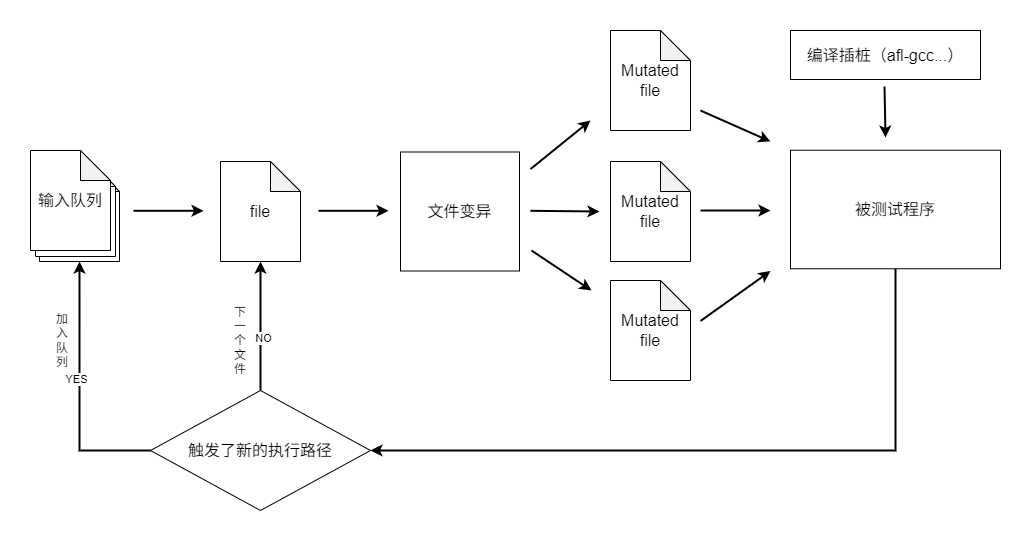

The diagram above was exported from draw.io. Its source (the exported page's mxGraphModel, read from the mxfile embedded in the PNG):
<mxGraphModel dx="1235" dy="844" grid="1" gridSize="10" guides="1" tooltips="1" connect="1" arrows="1" fold="1" page="1" pageScale="1" pageWidth="827" pageHeight="1169" math="0" shadow="0">
  <root>
    <mxCell id="0" />
    <mxCell id="1" parent="0" />
    <mxCell id="qpw3jS0e2AGT5MFUQEW_-1" value="" style="shape=note;whiteSpace=wrap;html=1;backgroundOutline=1;darkOpacity=0.05;" vertex="1" parent="1">
      <mxGeometry x="29" y="271" width="80" height="100" as="geometry" />
    </mxCell>
    <mxCell id="qpw3jS0e2AGT5MFUQEW_-2" value="" style="shape=note;whiteSpace=wrap;html=1;backgroundOutline=1;darkOpacity=0.05;" vertex="1" parent="1">
      <mxGeometry x="25" y="266" width="80" height="100" as="geometry" />
    </mxCell>
    <mxCell id="qpw3jS0e2AGT5MFUQEW_-3" value="&lt;font style=&quot;font-size: 16px;&quot;&gt;输入队列&lt;/font&gt;" style="shape=note;whiteSpace=wrap;html=1;backgroundOutline=1;darkOpacity=0.05;" vertex="1" parent="1">
      <mxGeometry x="20" y="260" width="80" height="100" as="geometry" />
    </mxCell>
    <mxCell id="qpw3jS0e2AGT5MFUQEW_-5" value="&lt;font style=&quot;font-size: 16px;&quot;&gt;file&lt;/font&gt;" style="shape=note;whiteSpace=wrap;html=1;backgroundOutline=1;darkOpacity=0.05;" vertex="1" parent="1">
      <mxGeometry x="210" y="271" width="80" height="100" as="geometry" />
    </mxCell>
    <mxCell id="qpw3jS0e2AGT5MFUQEW_-6" value="" style="endArrow=classic;html=1;rounded=0;strokeWidth=2;" edge="1" parent="1">
      <mxGeometry width="50" height="50" relative="1" as="geometry">
        <mxPoint x="123" y="320.29" as="sourcePoint" />
        <mxPoint x="193" y="320.29" as="targetPoint" />
      </mxGeometry>
    </mxCell>
    <mxCell id="qpw3jS0e2AGT5MFUQEW_-7" value="" style="endArrow=classic;html=1;rounded=0;strokeWidth=2;" edge="1" parent="1">
      <mxGeometry width="50" height="50" relative="1" as="geometry">
        <mxPoint x="520" y="320.29" as="sourcePoint" />
        <mxPoint x="589" y="321" as="targetPoint" />
      </mxGeometry>
    </mxCell>
    <mxCell id="qpw3jS0e2AGT5MFUQEW_-8" value="&lt;font style=&quot;font-size: 16px;&quot;&gt;文件变异&lt;/font&gt;" style="whiteSpace=wrap;html=1;aspect=fixed;" vertex="1" parent="1">
      <mxGeometry x="390" y="261.5" width="119" height="119" as="geometry" />
    </mxCell>
    <mxCell id="qpw3jS0e2AGT5MFUQEW_-10" value="&lt;font style=&quot;font-size: 16px;&quot;&gt;触发了新的执行路径&lt;/font&gt;" style="rhombus;whiteSpace=wrap;html=1;" vertex="1" parent="1">
      <mxGeometry x="140" y="500" width="220" height="120" as="geometry" />
    </mxCell>
    <mxCell id="qpw3jS0e2AGT5MFUQEW_-20" style="edgeStyle=orthogonalEdgeStyle;rounded=0;orthogonalLoop=1;jettySize=auto;html=1;exitX=0.5;exitY=1;exitDx=0;exitDy=0;strokeWidth=2;" edge="1" parent="1">
      <mxGeometry relative="1" as="geometry">
        <mxPoint x="875" y="247" as="targetPoint" />
        <mxPoint x="874" y="196" as="sourcePoint" />
      </mxGeometry>
    </mxCell>
    <mxCell id="qpw3jS0e2AGT5MFUQEW_-11" value="&lt;font style=&quot;font-size: 16px;&quot;&gt;编译插桩（afl-gcc...）&lt;/font&gt;" style="rounded=0;whiteSpace=wrap;html=1;" vertex="1" parent="1">
      <mxGeometry x="780" y="140" width="190" height="49" as="geometry" />
    </mxCell>
    <mxCell id="qpw3jS0e2AGT5MFUQEW_-21" style="edgeStyle=orthogonalEdgeStyle;rounded=0;orthogonalLoop=1;jettySize=auto;html=1;exitX=0.5;exitY=1;exitDx=0;exitDy=0;entryX=1;entryY=0.5;entryDx=0;entryDy=0;strokeWidth=2;" edge="1" parent="1" source="qpw3jS0e2AGT5MFUQEW_-12" target="qpw3jS0e2AGT5MFUQEW_-10">
      <mxGeometry relative="1" as="geometry" />
    </mxCell>
    <mxCell id="qpw3jS0e2AGT5MFUQEW_-12" value="&lt;font style=&quot;font-size: 16px;&quot;&gt;被测试程序&lt;/font&gt;" style="rounded=0;whiteSpace=wrap;html=1;" vertex="1" parent="1">
      <mxGeometry x="780" y="259.75" width="210" height="118.5" as="geometry" />
    </mxCell>
    <mxCell id="qpw3jS0e2AGT5MFUQEW_-13" value="&lt;font style=&quot;font-size: 16px;&quot;&gt;Mutated file&lt;/font&gt;" style="shape=note;whiteSpace=wrap;html=1;backgroundOutline=1;darkOpacity=0.05;" vertex="1" parent="1">
      <mxGeometry x="600" y="140" width="80" height="100" as="geometry" />
    </mxCell>
    <mxCell id="qpw3jS0e2AGT5MFUQEW_-14" value="&lt;font style=&quot;font-size: 16px;&quot;&gt;Mutated file&lt;/font&gt;" style="shape=note;whiteSpace=wrap;html=1;backgroundOutline=1;darkOpacity=0.05;" vertex="1" parent="1">
      <mxGeometry x="600" y="271" width="80" height="100" as="geometry" />
    </mxCell>
    <mxCell id="qpw3jS0e2AGT5MFUQEW_-15" value="&lt;font style=&quot;font-size: 16px;&quot;&gt;Mutated file&lt;/font&gt;" style="shape=note;whiteSpace=wrap;html=1;backgroundOutline=1;darkOpacity=0.05;" vertex="1" parent="1">
      <mxGeometry x="600" y="390" width="80" height="100" as="geometry" />
    </mxCell>
    <mxCell id="qpw3jS0e2AGT5MFUQEW_-16" value="" style="endArrow=classic;html=1;rounded=0;strokeWidth=2;" edge="1" parent="1">
      <mxGeometry width="50" height="50" relative="1" as="geometry">
        <mxPoint x="520" y="278.57" as="sourcePoint" />
        <mxPoint x="580" y="230" as="targetPoint" />
      </mxGeometry>
    </mxCell>
    <mxCell id="qpw3jS0e2AGT5MFUQEW_-17" value="" style="endArrow=classic;html=1;rounded=0;strokeWidth=2;" edge="1" parent="1">
      <mxGeometry width="50" height="50" relative="1" as="geometry">
        <mxPoint x="521" y="360" as="sourcePoint" />
        <mxPoint x="581" y="400" as="targetPoint" />
      </mxGeometry>
    </mxCell>
    <mxCell id="qpw3jS0e2AGT5MFUQEW_-18" value="" style="endArrow=classic;html=1;rounded=0;strokeWidth=2;" edge="1" parent="1">
      <mxGeometry width="50" height="50" relative="1" as="geometry">
        <mxPoint x="308" y="320.29" as="sourcePoint" />
        <mxPoint x="378" y="320.29" as="targetPoint" />
      </mxGeometry>
    </mxCell>
    <mxCell id="qpw3jS0e2AGT5MFUQEW_-19" value="" style="endArrow=classic;html=1;rounded=0;strokeWidth=2;" edge="1" parent="1">
      <mxGeometry width="50" height="50" relative="1" as="geometry">
        <mxPoint x="690" y="320" as="sourcePoint" />
        <mxPoint x="760" y="320" as="targetPoint" />
      </mxGeometry>
    </mxCell>
    <mxCell id="qpw3jS0e2AGT5MFUQEW_-22" style="edgeStyle=orthogonalEdgeStyle;rounded=0;orthogonalLoop=1;jettySize=auto;html=1;exitX=0.5;exitY=0;exitDx=0;exitDy=0;entryX=0.5;entryY=1;entryDx=0;entryDy=0;entryPerimeter=0;strokeWidth=2;" edge="1" parent="1" source="qpw3jS0e2AGT5MFUQEW_-10" target="qpw3jS0e2AGT5MFUQEW_-5">
      <mxGeometry relative="1" as="geometry" />
    </mxCell>
    <mxCell id="qpw3jS0e2AGT5MFUQEW_-29" value="NO" style="edgeLabel;html=1;align=center;verticalAlign=middle;resizable=0;points=[];" vertex="1" connectable="0" parent="qpw3jS0e2AGT5MFUQEW_-22">
      <mxGeometry x="-0.1849" y="-2" relative="1" as="geometry">
        <mxPoint as="offset" />
      </mxGeometry>
    </mxCell>
    <mxCell id="qpw3jS0e2AGT5MFUQEW_-23" style="edgeStyle=orthogonalEdgeStyle;rounded=0;orthogonalLoop=1;jettySize=auto;html=1;exitX=0;exitY=0.5;exitDx=0;exitDy=0;entryX=0.5;entryY=1;entryDx=0;entryDy=0;entryPerimeter=0;strokeWidth=2;" edge="1" parent="1" source="qpw3jS0e2AGT5MFUQEW_-10" target="qpw3jS0e2AGT5MFUQEW_-1">
      <mxGeometry relative="1" as="geometry" />
    </mxCell>
    <mxCell id="qpw3jS0e2AGT5MFUQEW_-30" value="YES" style="edgeLabel;html=1;align=center;verticalAlign=middle;resizable=0;points=[];" vertex="1" connectable="0" parent="qpw3jS0e2AGT5MFUQEW_-23">
      <mxGeometry x="0.0824" y="4" relative="1" as="geometry">
        <mxPoint y="-1" as="offset" />
      </mxGeometry>
    </mxCell>
    <mxCell id="qpw3jS0e2AGT5MFUQEW_-26" value="" style="endArrow=classic;html=1;rounded=0;strokeWidth=2;" edge="1" parent="1">
      <mxGeometry width="50" height="50" relative="1" as="geometry">
        <mxPoint x="690" y="220" as="sourcePoint" />
        <mxPoint x="760" y="251" as="targetPoint" />
      </mxGeometry>
    </mxCell>
    <mxCell id="qpw3jS0e2AGT5MFUQEW_-27" value="" style="endArrow=classic;html=1;rounded=0;strokeWidth=2;" edge="1" parent="1">
      <mxGeometry width="50" height="50" relative="1" as="geometry">
        <mxPoint x="690" y="430.5" as="sourcePoint" />
        <mxPoint x="760" y="380.5" as="targetPoint" />
      </mxGeometry>
    </mxCell>
    <mxCell id="qpw3jS0e2AGT5MFUQEW_-33" value="下一个文件" style="text;strokeColor=none;fillColor=none;align=left;verticalAlign=middle;spacingLeft=4;spacingRight=4;overflow=hidden;points=[[0,0.5],[1,0.5]];portConstraint=eastwest;rotatable=0;whiteSpace=wrap;html=1;direction=south;" vertex="1" parent="1">
      <mxGeometry x="218" y="410" width="30" height="80" as="geometry" />
    </mxCell>
    <mxCell id="qpw3jS0e2AGT5MFUQEW_-34" value="加入队列" style="text;strokeColor=none;fillColor=none;align=left;verticalAlign=middle;spacingLeft=4;spacingRight=4;overflow=hidden;points=[[0,0.5],[1,0.5]];portConstraint=eastwest;rotatable=0;whiteSpace=wrap;html=1;direction=south;" vertex="1" parent="1">
      <mxGeometry x="40" y="410" width="30" height="80" as="geometry" />
    </mxCell>
  </root>
</mxGraphModel>